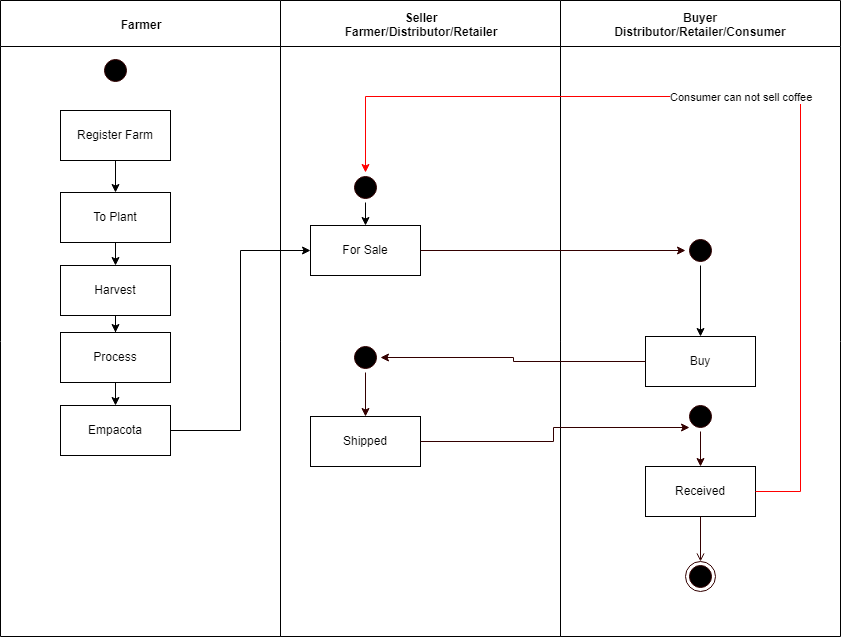

The diagram above was exported from draw.io. Its source (the exported page's mxGraphModel, read from the mxfile embedded in the PNG):
<mxGraphModel dx="1422" dy="715" grid="1" gridSize="10" guides="1" tooltips="1" connect="1" arrows="1" fold="1" page="1" pageScale="1" pageWidth="1169" pageHeight="826" background="#ffffff" math="0" shadow="0">
  <root>
    <mxCell id="0" />
    <mxCell id="1" parent="0" />
    <mxCell id="2" value="Farmer" style="swimlane;whiteSpace=wrap;startSize=46;" parent="1" vertex="1">
      <mxGeometry x="30" y="124" width="280" height="636" as="geometry" />
    </mxCell>
    <mxCell id="5" value="" style="ellipse;shape=startState;fillColor=#000000;strokeColor=#330000;" parent="2" vertex="1">
      <mxGeometry x="100" y="55" width="30" height="30" as="geometry" />
    </mxCell>
    <mxCell id="xlUQdTiyU3MPLJYrTTt2-46" style="edgeStyle=orthogonalEdgeStyle;rounded=0;orthogonalLoop=1;jettySize=auto;html=1;" edge="1" parent="2" source="7" target="8">
      <mxGeometry relative="1" as="geometry" />
    </mxCell>
    <mxCell id="7" value="Register Farm" style="" parent="2" vertex="1">
      <mxGeometry x="60" y="110" width="110" height="50" as="geometry" />
    </mxCell>
    <mxCell id="xlUQdTiyU3MPLJYrTTt2-47" style="edgeStyle=orthogonalEdgeStyle;rounded=0;orthogonalLoop=1;jettySize=auto;html=1;" edge="1" parent="2" source="8" target="10">
      <mxGeometry relative="1" as="geometry" />
    </mxCell>
    <mxCell id="8" value="To Plant" style="" parent="2" vertex="1">
      <mxGeometry x="60" y="192" width="110" height="50" as="geometry" />
    </mxCell>
    <mxCell id="xlUQdTiyU3MPLJYrTTt2-49" style="edgeStyle=orthogonalEdgeStyle;rounded=0;orthogonalLoop=1;jettySize=auto;html=1;entryX=0.5;entryY=0;entryDx=0;entryDy=0;" edge="1" parent="2" source="10" target="xlUQdTiyU3MPLJYrTTt2-41">
      <mxGeometry relative="1" as="geometry" />
    </mxCell>
    <mxCell id="10" value="Harvest" style="" parent="2" vertex="1">
      <mxGeometry x="60" y="265" width="110" height="50" as="geometry" />
    </mxCell>
    <mxCell id="xlUQdTiyU3MPLJYrTTt2-48" style="edgeStyle=orthogonalEdgeStyle;rounded=0;orthogonalLoop=1;jettySize=auto;html=1;" edge="1" parent="2" source="xlUQdTiyU3MPLJYrTTt2-41" target="xlUQdTiyU3MPLJYrTTt2-42">
      <mxGeometry relative="1" as="geometry" />
    </mxCell>
    <mxCell id="xlUQdTiyU3MPLJYrTTt2-41" value="Process" style="" vertex="1" parent="2">
      <mxGeometry x="60" y="332" width="110" height="50" as="geometry" />
    </mxCell>
    <mxCell id="xlUQdTiyU3MPLJYrTTt2-42" value="Empacota" style="" vertex="1" parent="2">
      <mxGeometry x="60" y="405" width="110" height="50" as="geometry" />
    </mxCell>
    <mxCell id="3" value="Seller&#10;Farmer/Distributor/Retailer" style="swimlane;whiteSpace=wrap;startSize=46;" parent="1" vertex="1">
      <mxGeometry x="310" y="124" width="280" height="636" as="geometry" />
    </mxCell>
    <mxCell id="xlUQdTiyU3MPLJYrTTt2-43" value="For Sale" style="" vertex="1" parent="3">
      <mxGeometry x="30" y="225" width="110" height="50" as="geometry" />
    </mxCell>
    <mxCell id="xlUQdTiyU3MPLJYrTTt2-44" value="Shipped" style="" vertex="1" parent="3">
      <mxGeometry x="30" y="416" width="110" height="50" as="geometry" />
    </mxCell>
    <mxCell id="xlUQdTiyU3MPLJYrTTt2-53" style="edgeStyle=orthogonalEdgeStyle;rounded=0;orthogonalLoop=1;jettySize=auto;html=1;" edge="1" parent="3" source="xlUQdTiyU3MPLJYrTTt2-52" target="xlUQdTiyU3MPLJYrTTt2-43">
      <mxGeometry relative="1" as="geometry" />
    </mxCell>
    <mxCell id="xlUQdTiyU3MPLJYrTTt2-52" value="" style="ellipse;shape=startState;fillColor=#000000;strokeColor=#330000;" vertex="1" parent="3">
      <mxGeometry x="70" y="172" width="30" height="30" as="geometry" />
    </mxCell>
    <mxCell id="xlUQdTiyU3MPLJYrTTt2-63" style="edgeStyle=orthogonalEdgeStyle;rounded=0;orthogonalLoop=1;jettySize=auto;html=1;strokeColor=#330000;" edge="1" parent="3" source="xlUQdTiyU3MPLJYrTTt2-61" target="xlUQdTiyU3MPLJYrTTt2-44">
      <mxGeometry relative="1" as="geometry" />
    </mxCell>
    <mxCell id="xlUQdTiyU3MPLJYrTTt2-61" value="" style="ellipse;shape=startState;fillColor=#000000;strokeColor=#330000;" vertex="1" parent="3">
      <mxGeometry x="70" y="342" width="30" height="30" as="geometry" />
    </mxCell>
    <mxCell id="4" value="Buyer&#10;Distributor/Retailer/Consumer" style="swimlane;whiteSpace=wrap;startSize=46;" parent="1" vertex="1">
      <mxGeometry x="590" y="124" width="280" height="636" as="geometry" />
    </mxCell>
    <mxCell id="33" value="Received" style="" parent="4" vertex="1">
      <mxGeometry x="85" y="466" width="110" height="50" as="geometry" />
    </mxCell>
    <mxCell id="38" value="" style="ellipse;shape=endState;fillColor=#000000;strokeColor=#330000;" parent="4" vertex="1">
      <mxGeometry x="125" y="561" width="30" height="30" as="geometry" />
    </mxCell>
    <mxCell id="39" value="" style="endArrow=open;strokeColor=#330000;endFill=1;rounded=0" parent="4" source="33" target="38" edge="1">
      <mxGeometry relative="1" as="geometry" />
    </mxCell>
    <mxCell id="xlUQdTiyU3MPLJYrTTt2-51" value="Buy" style="" vertex="1" parent="4">
      <mxGeometry x="85" y="336" width="110" height="50" as="geometry" />
    </mxCell>
    <mxCell id="xlUQdTiyU3MPLJYrTTt2-56" style="edgeStyle=orthogonalEdgeStyle;rounded=0;orthogonalLoop=1;jettySize=auto;html=1;" edge="1" parent="4" source="xlUQdTiyU3MPLJYrTTt2-55" target="xlUQdTiyU3MPLJYrTTt2-51">
      <mxGeometry relative="1" as="geometry" />
    </mxCell>
    <mxCell id="xlUQdTiyU3MPLJYrTTt2-55" value="" style="ellipse;shape=startState;fillColor=#000000;strokeColor=#330000;" vertex="1" parent="4">
      <mxGeometry x="125" y="235" width="30" height="30" as="geometry" />
    </mxCell>
    <mxCell id="xlUQdTiyU3MPLJYrTTt2-67" style="edgeStyle=orthogonalEdgeStyle;rounded=0;orthogonalLoop=1;jettySize=auto;html=1;strokeColor=#330000;" edge="1" parent="4" source="xlUQdTiyU3MPLJYrTTt2-65" target="33">
      <mxGeometry relative="1" as="geometry" />
    </mxCell>
    <mxCell id="xlUQdTiyU3MPLJYrTTt2-65" value="" style="ellipse;shape=startState;fillColor=#000000;strokeColor=#330000;" vertex="1" parent="4">
      <mxGeometry x="125" y="401" width="30" height="30" as="geometry" />
    </mxCell>
    <mxCell id="xlUQdTiyU3MPLJYrTTt2-50" style="edgeStyle=orthogonalEdgeStyle;rounded=0;orthogonalLoop=1;jettySize=auto;html=1;entryX=0;entryY=0.5;entryDx=0;entryDy=0;" edge="1" parent="1" source="xlUQdTiyU3MPLJYrTTt2-42" target="xlUQdTiyU3MPLJYrTTt2-43">
      <mxGeometry relative="1" as="geometry" />
    </mxCell>
    <mxCell id="xlUQdTiyU3MPLJYrTTt2-57" value="Consumer can not sell coffee" style="edgeStyle=orthogonalEdgeStyle;rounded=0;orthogonalLoop=1;jettySize=auto;html=1;entryX=0.5;entryY=0;entryDx=0;entryDy=0;strokeColor=#FF0000;" edge="1" parent="1" source="33" target="xlUQdTiyU3MPLJYrTTt2-52">
      <mxGeometry x="0.0486" relative="1" as="geometry">
        <Array as="points">
          <mxPoint x="830" y="615" />
          <mxPoint x="830" y="220" />
          <mxPoint x="395" y="220" />
        </Array>
        <mxPoint as="offset" />
      </mxGeometry>
    </mxCell>
    <mxCell id="xlUQdTiyU3MPLJYrTTt2-58" style="edgeStyle=orthogonalEdgeStyle;rounded=0;orthogonalLoop=1;jettySize=auto;html=1;strokeColor=#330000;" edge="1" parent="1" source="xlUQdTiyU3MPLJYrTTt2-43" target="xlUQdTiyU3MPLJYrTTt2-55">
      <mxGeometry relative="1" as="geometry" />
    </mxCell>
    <mxCell id="xlUQdTiyU3MPLJYrTTt2-62" style="edgeStyle=orthogonalEdgeStyle;rounded=0;orthogonalLoop=1;jettySize=auto;html=1;entryX=1;entryY=0.5;entryDx=0;entryDy=0;strokeColor=#330000;" edge="1" parent="1" source="xlUQdTiyU3MPLJYrTTt2-51" target="xlUQdTiyU3MPLJYrTTt2-61">
      <mxGeometry relative="1" as="geometry" />
    </mxCell>
    <mxCell id="xlUQdTiyU3MPLJYrTTt2-66" style="edgeStyle=orthogonalEdgeStyle;rounded=0;orthogonalLoop=1;jettySize=auto;html=1;entryX=0;entryY=1;entryDx=0;entryDy=0;strokeColor=#330000;" edge="1" parent="1" source="xlUQdTiyU3MPLJYrTTt2-44" target="xlUQdTiyU3MPLJYrTTt2-65">
      <mxGeometry relative="1" as="geometry" />
    </mxCell>
  </root>
</mxGraphModel>